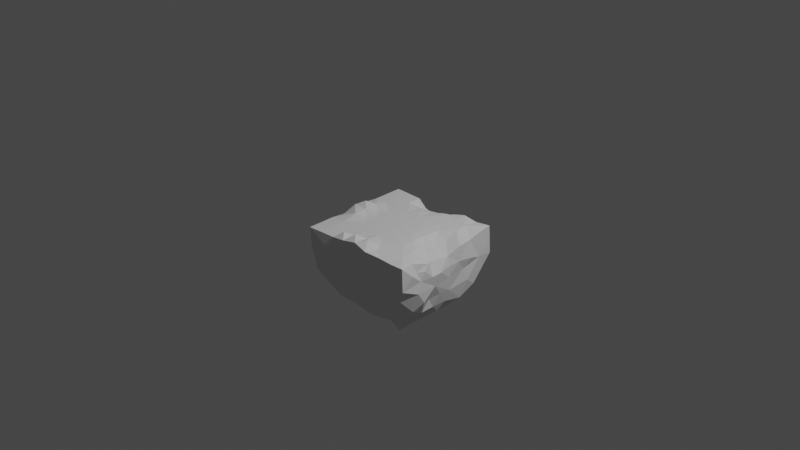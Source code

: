# Source: plain.blend  (saved by Blender 3.1.7; exported with 4.5.12 LTS)
import bpy
from mathutils import Matrix  # noqa: F401  (used for matrix-valued properties, if any)

bpy.ops.wm.read_factory_settings(use_empty=True)
scene = bpy.context.scene
scene.name = 'Scene'

# ---- collections
col_collection = bpy.data.collections.new('Collection'); scene.collection.children.link(col_collection)

# ---- world
world_world = bpy.data.worlds.new('World'); scene.world = world_world
world_world.use_nodes = True; world_world.node_tree.nodes.clear()
_N = world_world.node_tree.nodes; _L = world_world.node_tree.links
n0 = _N.new('ShaderNodeOutputWorld'); n0.name = 'World Output'; n0.location = (300, 300)
n1 = _N.new('ShaderNodeBackground'); n1.name = 'Background'; n1.location = (10, 300)
n1.inputs[0].default_value = (0.05088, 0.05088, 0.05088, 1.0)
_L.new(n1.outputs[0], n0.inputs[0])
n0.is_active_output = True
world_world.color = (0.05088, 0.05088, 0.05088)
world_world.use_sun_shadow = False
world_world.sun_shadow_jitter_overblur = 0.0

# ---- cameras
cam_camera = bpy.data.cameras.new('Camera')
cam_camera.clip_end = 100.0
cam_camera.ortho_scale = 7.314

# ---- lights
light_light = bpy.data.lights.new('Light', 'POINT')
light_light.transmission_factor = 0.0
light_light.energy = 1000.0
light_light.shadow_soft_size = 0.1
light_light.shadow_maximum_resolution = 0.006
light_light.use_absolute_resolution = True

# ---- meshes
me_x = bpy.data.meshes.new('Икосфера')
me_x.from_pydata([(0.2148, -0.3514, -0.06397), (-0.1232, -0.6586, -0.2236), (0.1293, -0.6521, -0.6465), (0.2376, -0.05744, -0.06397), (0.6824, -0.4227, -0.4137), (-0.4855, 0.292, -0.06397), (0.5502, 0.5387, -0.6161), (0.6041, -0.1982, -0.5907), (-0.04215, -0.6518, -0.3238), (0.486, -0.4498, -0.0761), (-0.4924, 0.6278, -0.07095), (-0.3912, -0.4062, -0.06397), (0.6476, 0.5487, -0.4813), (0.6091, -0.4405, -0.1022), (0.2015, -0.2487, -0.06397), (0.6377, -0.4078, -0.1996), (0.2246, -0.6488, -0.3068), (0.4913, -0.6432, -0.2898), (-0.09457, 0.6538, -0.3551), (0.5869, -0.16, -0.1842), (-0.3164, -0.6727, -0.3428), (-0.6792, -0.0517, -0.6999), (0.6663, -0.3751, -0.297), (-0.6347, -0.3382, -0.06629), (-0.6574, -0.06698, -0.1271), (-0.2322, -0.3984, -0.06511), (0.2757, -0.6333, -0.3885), (0.6542, 0.03937, -0.4146), (0.06147, -0.6645, -0.4865), (0.2263, 0.6725, -0.2894), (0.01437, -0.6598, -0.1927), (0.3779, 0.1078, -0.1248), (-0.6796, 0.1516, -0.2995), (0.645, 0.1956, -0.1252), (0.5275, 0.4077, -0.7405), (-0.5718, 0.2907, -0.5441), (-0.6453, -0.358, -0.3046), (0.314, 0.02407, -0.07458), (-0.1502, -0.4719, -0.05814), (0.2252, 0.2437, -0.06397), (0.4733, -0.5141, -0.6894), (-0.6439, -0.1823, -0.0846), (0.4645, 0.6686, -0.584), (-0.4683, -0.4875, -0.06397), (-0.3351, 0.6266, -0.0749), (-0.4924, 0.6702, -0.2129), (0.6598, 0.472, -0.3426), (0.1456, 0.6791, -0.4402), (0.6699, -0.2157, -0.3068), (0.6647, -0.3178, -0.21), (-0.2134, 0.6668, -0.4335), (0.6417, -0.08108, -0.5549), (-0.4701, 0.65, -0.3518), (-0.6917, -0.2122, -0.4589), (-0.2575, 0.5301, -0.1171), (-0.2952, 0.6444, -0.1634), (0.2326, 0.09316, -0.06397), (-0.3092, -0.4797, -0.06812), (-0.5294, 0.1253, -0.6889), (-0.1704, 0.3052, -0.06397), (-0.6232, -0.499, -0.2879), (-0.5632, 0.05482, 0.01314), (0.1581, -0.1387, -0.06397), (-0.2571, -0.6752, -0.4223), (-0.4114, -0.6685, -0.1775), (0.4663, 0.4875, -0.06397), (-0.65, 0.4318, -0.1022), (-0.4016, 0.06142, -0.06378), (0.6043, -0.1375, -0.7003), (0.6603, 0.4351, -0.4816), (-0.3654, 0.2177, -0.9809), (-0.6465, 0.4412, -0.06397), (-0.4752, -0.1757, -0.02606), (-0.4821, 0.1361, -0.02644), (-0.4786, -0.01983, -0.03172), (0.6037, -0.6076, -0.4519), (-0.4717, -0.3316, -0.05955), (-0.06274, 0.5734, -0.7983), (-0.177, 0.5822, -0.1461), (-0.5598, -0.1011, -0.01931), (0.00924, -0.4593, -0.03645), (0.06205, 0.547, -0.08566), (0.455, 0.1896, -0.1313), (-0.201, -0.665, -0.2914), (0.2191, -0.6646, -0.5178), (-0.6121, -0.6506, -0.3204), (0.6369, 0.3488, -0.1189), (-0.4119, 0.5374, -0.06862), (-0.06914, -0.5468, 0.01346), (0.4687, 0.3369, -0.06406), (-0.175, 0.4528, -0.08103), (0.672, -0.09835, -0.3022), (-0.3062, -0.6667, -0.2345), (-0.16, -0.1625, -0.06397), (-0.6571, -0.2228, -0.1793), (-0.1551, -0.3131, -0.06397), (-0.2526, -0.6497, -0.1825), (-0.2509, 0.3798, -0.06397), (0.6754, 0.2854, -0.5291), (0.6397, -0.2609, -0.1522), (0.176, -0.6528, -0.05192), (0.3319, -0.6156, -0.07623), (-0.3211, -0.01322, -0.06397), (-0.3947, -0.2504, -0.0626), (0.1413, 0.4742, -0.06414), (0.2833, 0.6692, -0.4156), (-0.467, -0.6422, -0.07108), (0.6758, 0.3449, -0.3006), (-0.405, 0.2173, -0.06396), (0.6735, -0.4987, -0.1926), (0.572, -0.04796, -0.7963), (0.1679, -0.4399, -0.06346), (0.08099, -0.2199, -0.06397), (0.3181, -0.1271, -0.06823), (-0.5486, -0.4154, -0.7025), (0.4099, 0.6617, -0.4257), (0.09415, -0.5334, 0.006069), (0.2107, -0.5345, -0.06598), (0.2457, -0.6442, -0.2069), (-0.09932, 0.5268, -0.1093), (0.003939, -0.3012, -0.06397), (-0.6751, 0.02205, -0.2575), (0.1482, 0.1625, -0.06397), (-0.5632, 0.2107, -0.03888), (-0.4137, 0.6485, -0.1431), (-0.3245, 0.1427, -0.06397), (0.4118, -0.638, -0.1696), (-0.04492, 0.6441, -0.1606), (-0.1929, -0.6269, -0.5756), (-0.6332, -0.4941, -0.06862), (0.5517, 0.2662, -0.1045), (0.5375, -0.5451, -0.5858), (-0.009385, 0.1559, -0.06397), (0.1556, 0.01191, -0.06397), (-0.6761, 0.2238, -0.2344), (-0.5549, -0.257, -0.04644), (0.1447, 0.3184, -0.06397), (-0.5515, -0.4129, -0.06513), (-0.3176, -0.1691, -0.06397), (0.2037, 0.6074, -0.07377), (0.679, -0.341, -0.5393), (-0.09724, -0.646, -0.4541), (-0.09335, 0.3864, -0.06397), (-0.01284, 0.3118, -0.06397), (-0.6726, 0.2961, -0.1692), (0.409, -0.5326, -0.07626), (0.6529, 0.1411, -0.406), (0.1167, -0.6386, -0.3562), (-0.6403, -0.4941, -0.1082), (-0.1669, 0.1493, -0.06397), (0.491, -0.6171, -0.08175), (-0.566, 0.3666, -0.06397), (-0.3418, 0.6638, -0.3928), (0.3843, 0.4062, -0.06397), (0.1532, 0.668, -0.5735), (0.4369, -0.2103, -0.08868), (-0.646, 0.01192, -0.5009), (0.5656, -0.04822, -0.159), (0.3369, 0.2048, -0.07202), (0.1052, -0.3502, -0.06397), (0.3181, 0.6671, -0.3576), (0.4695, -0.12, -0.1345), (0.5626, -0.2964, -0.1136), (-0.3142, -0.325, -0.06397), (0.634, 0.4994, -0.08267), (0.3828, -0.04655, -0.1283), (0.1448, -0.6326, -0.2231), (0.327, -0.4449, -0.07003), (0.1282, 0.6702, -0.2389), (-0.07312, -0.3865, -0.06511), (0.1369, 0.6619, -0.3246), (-0.01483, 0.4636, -0.08439), (0.06552, -0.6492, -0.2745), (0.475, -0.3319, -0.07874), (-0.1771, 0.6724, -0.2107), (0.4766, 0.03722, -0.1524), (0.5441, -0.193, -0.8006), (0.295, 0.6455, -0.06203), (-0.3316, 0.4625, -0.06963), (-0.3043, -0.6346, -0.07134), (-0.3863, -0.5609, -0.06876), (-0.06535, -0.6539, -0.1387), (0.3023, 0.325, -0.06397), (-0.6586, 0.01099, -0.1483), (0.457, 0.6468, -0.08528), (0.3528, 0.6708, -0.3003), (0.6646, 0.1682, -0.2769), (0.06422, 0.393, -0.06397), (0.3326, -0.6589, -0.2574), (-0.6616, 0.2127, -0.1215), (-0.4318, -0.6804, -0.3941), (-0.6435, -0.3382, -0.1431), (0.6514, 0.2584, -0.1978), (0.3256, 0.66, -0.1865), (-0.6583, -0.04778, -0.3582), (-0.1451, -0.6487, -0.04486), (0.2218, 0.3996, -0.06397), (0.2988, 0.4809, -0.06397), (0.5773, -0.6227, -0.2047), (0.5501, 0.1114, -0.1583), (-0.3981, -0.09447, -0.06272), (0.44, -0.6395, -0.4844), (-0.4455, 0.1857, -0.8432), (0.09457, -0.6519, -0.1303), (-0.6544, 0.1293, -0.05624), (0.6049, -0.2963, -0.7024), (-0.2147, 0.657, -0.3212), (-0.6661, 0.1109, -0.2077), (0.0955, 0.6473, -0.1251), (0.006575, -0.6313, -0.7052), (0.6509, 0.04109, -0.2961), (-0.2271, -0.5567, -0.01532), (-0.1491, -0.6555, -0.3728), (0.1149, -0.2484, -1.02), (-0.0122, -0.4562, -0.864), (0.5174, -0.3759, -0.7541), (-0.3349, 0.6602, -0.2873), (0.2168, 0.1028, -1.072), (-0.4523, -0.3286, -0.809), (0.3657, -0.4282, -0.8087), (-0.1508, -0.117, -1.08), (0.344, 0.1996, -0.9771), (-0.5114, -0.07614, -0.8408), (0.6459, 0.04781, -0.5667), (-0.6706, -0.1075, -0.2155), (0.04759, 0.6513, -0.3597), (0.322, -0.2774, -0.06397), (-0.4841, 0.619, -0.5981), (-0.3067, -0.2464, -0.9309), (-0.1603, -0.3819, -0.9255), (0.3205, 0.3989, -0.8809), (-0.1306, 0.1445, -1.137), (0.6608, 0.3982, -0.6207), (-0.5471, 0.5138, -0.6389), (-0.5606, 0.65, -0.4707), (-0.06415, 0.645, -0.5583), (-0.65, -0.489, -0.5376), (0.6414, 0.65, -0.2041), (0.3782, 0.4256, -0.7587), (0.542, 0.2613, -0.7909), (-0.328, 0.2986, -0.06397), (-0.3158, -0.3867, -0.8501), (-0.2882, 0.466, -0.7911), (0.25, -0.5065, -0.809), (-0.06575, 0.6184, -0.6755), (-0.6555, 0.5667, -0.2046), (0.6587, -0.1642, -0.4317), (-0.3473, 0.659, -0.5016), (0.1038, -0.1079, -1.206), (0.6515, 0.2429, -0.3974), (-0.489, 0.4478, -0.06397), (-0.2221, 0.317, -0.9563), (0.6216, 0.041, -0.1963), (-0.6443, -0.02649, -0.031), (-0.005932, 0.0, -0.06397), (-0.6431, 0.2853, -0.06397), (0.3961, 0.02102, -0.9385), (0.4794, 0.6692, -0.3113), (0.2445, 0.4964, -0.7962), (-0.3423, -0.0494, -1.002), (-0.3976, 0.3887, -0.8003), (0.5487, 0.1167, -0.8162), (-0.5105, 0.4026, -0.7052), (0.2625, -0.357, -0.9166), (0.1158, 0.5282, -0.8032), (0.121, -0.5377, -0.8153), (-0.2959, 0.6538, -0.6135), (0.01543, -0.6359, -0.01643), (0.2155, 0.3341, -0.9947), (0.342, -0.2419, -0.9509), (-0.2237, 0.6037, -0.7188), (-0.6806, 0.4464, -0.3772), (0.6175, 0.01942, -0.6939), (-0.2547, -0.593, -0.7392), (0.4514, -0.1614, -0.9003), (0.4525, 0.1607, -0.9076), (0.3379, 0.6116, -0.5289), (0.03113, 0.6389, -0.7347), (0.3079, -0.1496, -1.024), (-0.0124, 0.4556, -0.8625), (0.6451, 0.2096, -0.7177), (-0.4225, -0.65, -0.5775), (-0.6501, 0.5223, -0.5392), (-0.5467, -0.65, -0.5095), (0.186, 0.6032, -0.6655), (0.6636, -0.6229, -0.3221), (0.3483, -0.6324, -0.6964), (0.6298, -0.444, -0.6237), (0.65, 0.65, -0.3631), (0.1397, -0.4278, -0.9021), (0.5571, 0.6517, -0.5077), (-0.5467, 0.65, -0.5095), (-0.65, 0.65, -0.3618), (0.3288, 0.5505, -0.6375), (-0.01136, 0.2623, -1.007), (0.1386, 0.4274, -0.8993), (-0.4558, 0.5357, -0.7364), (-0.1615, 0.4958, -0.8451), (0.4518, 0.3269, -0.8962), (-0.5934, -0.3305, -0.7175), (0.6314, 0.65, -0.06397), (0.65, -0.6176, -0.0761), (-0.4472, -0.5257, -0.7236), (0.4262, -0.3094, -0.8524), (-0.65, 0.6236, -0.06397), (-0.04793, -0.3056, -0.985), (-0.1623, -0.4857, -0.8322), (-0.6371, -0.65, -0.07327), (-0.01448, 0.0123, -1.259)], [], [(22, 49, 15), (158, 39, 122), (88, 267, 80), (118, 100, 166), (299, 236, 53), (102, 200, 138), (118, 188, 101), (249, 146, 223), (70, 202, 260), (143, 142, 59), (213, 220, 248), (116, 267, 100), (299, 21, 222), (25, 38, 95), (19, 252, 157), (19, 48, 91), (86, 192, 107), (23, 135, 41), (255, 151, 71), (158, 82, 89), (122, 39, 136), (188, 126, 101), (163, 95, 93), (135, 72, 41), (299, 218, 241), (134, 32, 207), (281, 128, 63), (211, 179, 195), (104, 187, 136), (144, 134, 207), (139, 193, 29), (228, 241, 218), (172, 147, 166), (130, 86, 89), (158, 182, 39), (23, 137, 76), (139, 197, 177), (254, 93, 120), (111, 0, 159), (38, 169, 95), (78, 127, 174), (72, 135, 76), (43, 11, 76), (281, 63, 190), (15, 13, 109), (95, 120, 93), (150, 126, 17), (156, 35, 58), (201, 131, 75), (182, 158, 89), (125, 102, 149), (165, 161, 175), (187, 143, 136), (241, 229, 306), (267, 116, 80), (253, 24, 41), (54, 44, 178), (62, 3, 133), (259, 231, 220), (151, 255, 5), (183, 207, 121), (3, 62, 113), (0, 111, 167), (92, 64, 20), (37, 165, 175), (72, 79, 41), (127, 168, 225), (173, 162, 19), (121, 224, 183), (1, 30, 181), (294, 279, 295), (27, 146, 186), (163, 11, 57), (25, 163, 57), (11, 43, 57), (126, 150, 101), (19, 99, 48), (32, 134, 271), (153, 65, 197), (0, 167, 226), (250, 87, 10), (117, 101, 167), (103, 163, 138), (127, 81, 208), (127, 208, 168), (1, 8, 30), (200, 102, 74), (299, 53, 21), (252, 199, 175), (24, 253, 183), (59, 240, 149), (92, 83, 96), (118, 101, 100), (162, 173, 13), (224, 94, 41), (253, 61, 204), (299, 222, 218), (168, 170, 225), (187, 104, 171), (224, 194, 53), (55, 44, 78), (278, 248, 217), (30, 172, 166), (251, 242, 297), (207, 183, 204), (45, 124, 55), (172, 30, 8), (112, 159, 14), (190, 20, 64), (30, 203, 267), (135, 23, 76), (186, 249, 107), (90, 142, 171), (185, 257, 115), (250, 151, 5), (86, 130, 33), (186, 33, 252), (117, 100, 101), (195, 181, 267), (127, 78, 119), (200, 72, 138), (67, 102, 125), (82, 199, 33), (212, 83, 63), (138, 163, 93), (177, 65, 184), (305, 214, 229), (134, 144, 271), (240, 97, 178), (169, 120, 95), (43, 137, 129), (106, 179, 180), (0, 226, 14), (144, 255, 71), (220, 228, 259), (204, 189, 207), (73, 108, 5), (21, 156, 58), (82, 31, 175), (19, 157, 161), (115, 160, 185), (158, 37, 31), (189, 144, 207), (278, 269, 213), (100, 117, 116), (112, 14, 62), (220, 305, 228), (73, 123, 204), (104, 81, 171), (73, 61, 74), (204, 183, 253), (212, 141, 8), (97, 90, 178), (273, 302, 241), (146, 27, 223), (231, 251, 294), (120, 169, 80), (94, 224, 36), (142, 143, 171), (44, 124, 10), (44, 54, 78), (177, 197, 65), (127, 225, 18), (158, 122, 56), (147, 172, 8), (146, 249, 186), (127, 171, 81), (90, 97, 59), (142, 90, 59), (145, 9, 167), (94, 191, 41), (158, 56, 37), (124, 45, 10), (159, 112, 120), (161, 165, 113), (102, 67, 74), (169, 38, 80), (199, 82, 175), (73, 67, 125), (23, 191, 148), (213, 305, 220), (53, 156, 21), (144, 71, 66), (216, 206, 50), (156, 32, 35), (162, 99, 19), (100, 203, 166), (163, 103, 76), (31, 37, 175), (101, 145, 167), (72, 200, 74), (207, 32, 121), (278, 213, 248), (165, 37, 113), (217, 256, 278), (24, 224, 41), (299, 114, 236), (22, 15, 109), (124, 44, 55), (201, 84, 286), (294, 295, 268), (251, 260, 242), (305, 213, 289), (180, 179, 57), (267, 88, 195), (117, 111, 116), (217, 221, 256), (220, 308, 248), (256, 261, 110), (185, 29, 193), (222, 259, 228), (56, 122, 133), (16, 147, 26), (139, 104, 197), (222, 202, 259), (67, 73, 74), (192, 86, 33), (182, 196, 136), (231, 70, 251), (299, 302, 114), (37, 56, 133), (27, 210, 91), (299, 241, 302), (179, 211, 57), (189, 204, 255), (159, 80, 111), (35, 32, 271), (130, 82, 33), (228, 218, 222), (202, 70, 259), (127, 119, 171), (155, 113, 226), (222, 58, 202), (127, 18, 174), (158, 31, 82), (196, 104, 136), (195, 179, 96), (70, 260, 251), (1, 96, 83), (168, 29, 170), (202, 262, 260), (18, 206, 174), (78, 90, 119), (104, 196, 197), (161, 157, 175), (163, 25, 95), (53, 236, 36), (160, 115, 105), (123, 255, 204), (141, 212, 63), (159, 120, 80), (206, 216, 174), (181, 30, 267), (38, 88, 80), (99, 162, 13), (192, 186, 107), (23, 307, 129), (35, 262, 202), (225, 170, 47), (155, 226, 173), (144, 189, 255), (186, 192, 33), (182, 153, 197), (37, 3, 113), (157, 252, 175), (256, 274, 278), (137, 43, 76), (217, 268, 221), (210, 252, 91), (5, 240, 250), (161, 155, 19), (196, 182, 197), (211, 38, 57), (49, 22, 48), (151, 250, 71), (116, 111, 80), (199, 252, 33), (44, 87, 178), (155, 173, 19), (252, 210, 186), (38, 25, 57), (99, 49, 48), (121, 32, 194), (13, 15, 99), (117, 167, 111), (88, 38, 195), (19, 91, 252), (147, 16, 166), (49, 99, 15), (38, 211, 195), (188, 16, 26), (83, 212, 8), (64, 92, 96), (55, 174, 216), (191, 94, 36), (14, 226, 62), (100, 267, 203), (241, 228, 229), (1, 83, 8), (259, 70, 231), (240, 108, 125), (155, 161, 113), (188, 118, 16), (224, 24, 183), (118, 166, 16), (240, 178, 250), (208, 139, 168), (241, 306, 273), (139, 29, 168), (139, 177, 193), (257, 185, 193), (83, 20, 63), (3, 37, 133), (208, 81, 104), (87, 250, 178), (139, 208, 104), (123, 73, 5), (222, 21, 58), (79, 72, 74), (305, 289, 214), (97, 240, 59), (256, 110, 274), (96, 179, 64), (102, 138, 93), (206, 18, 50), (119, 90, 171), (79, 253, 41), (108, 73, 125), (203, 30, 166), (255, 123, 5), (90, 54, 178), (82, 130, 89), (170, 29, 47), (55, 216, 45), (72, 103, 138), (1, 181, 195), (9, 145, 150), (103, 72, 76), (1, 195, 96), (65, 153, 89), (256, 275, 261), (61, 253, 74), (126, 188, 17), (253, 79, 74), (294, 217, 231), (11, 163, 76), (224, 121, 194), (153, 182, 89), (201, 40, 131), (106, 43, 307), (224, 53, 36), (83, 92, 20), (108, 240, 5), (29, 160, 105), (87, 44, 10), (156, 194, 32), (61, 73, 204), (54, 90, 78), (20, 190, 63), (93, 254, 102), (0, 14, 159), (217, 294, 268), (240, 125, 149), (145, 101, 150), (43, 180, 57), (194, 156, 53), (143, 59, 149), (137, 23, 129), (23, 148, 307), (160, 29, 185), (55, 78, 174), (23, 41, 191), (136, 143, 122), (143, 187, 171), (39, 182, 136), (210, 27, 186), (58, 35, 202), (106, 180, 43), (68, 176, 110), (198, 285, 301), (109, 301, 285), (86, 164, 65), (46, 288, 237), (2, 286, 84), (270, 277, 77), (69, 46, 98), (184, 257, 193), (85, 60, 236), (91, 246, 27), (209, 306, 214), (176, 274, 110), (2, 265, 243), (281, 273, 128), (6, 42, 290), (280, 272, 261), (209, 2, 28), (75, 285, 201), (22, 109, 285), (209, 128, 273), (131, 287, 75), (164, 300, 65), (188, 26, 201), (40, 286, 219), (66, 304, 245), (205, 176, 68), (143, 132, 122), (60, 36, 236), (150, 198, 301), (287, 131, 40), (150, 17, 198), (215, 40, 219), (46, 69, 12), (60, 191, 36), (60, 307, 148), (2, 84, 28), (249, 98, 46), (12, 288, 46), (62, 254, 112), (2, 243, 286), (209, 214, 265), (179, 106, 64), (60, 148, 191), (9, 301, 13), (226, 113, 62), (132, 254, 122), (133, 254, 62), (7, 246, 140), (17, 188, 201), (98, 280, 232), (51, 7, 68), (285, 198, 17), (85, 190, 64), (173, 226, 9), (48, 246, 91), (254, 132, 149), (13, 173, 9), (287, 140, 4), (6, 293, 42), (34, 280, 239), (75, 4, 285), (273, 281, 302), (209, 28, 141), (232, 69, 98), (46, 164, 86), (35, 271, 282), (176, 205, 215), (6, 34, 238), (266, 50, 235), (184, 193, 177), (84, 26, 147), (176, 303, 274), (12, 232, 6), (46, 107, 249), (201, 286, 40), (272, 280, 223), (34, 232, 280), (254, 149, 102), (46, 86, 107), (6, 238, 293), (68, 110, 272), (281, 190, 283), (27, 246, 223), (266, 247, 50), (110, 261, 272), (7, 205, 68), (266, 227, 247), (129, 307, 43), (205, 140, 287), (164, 237, 300), (69, 232, 12), (245, 45, 292), (34, 298, 238), (270, 77, 297), (209, 141, 128), (184, 237, 257), (205, 287, 215), (246, 51, 223), (4, 140, 246), (226, 167, 9), (66, 245, 271), (270, 235, 244), (272, 223, 51), (246, 22, 4), (236, 302, 283), (85, 283, 190), (6, 232, 34), (184, 300, 237), (285, 4, 22), (7, 51, 246), (270, 244, 277), (307, 64, 106), (300, 184, 65), (34, 239, 298), (98, 249, 223), (12, 6, 290), (60, 85, 307), (304, 71, 250), (46, 237, 164), (236, 283, 85), (66, 271, 144), (26, 84, 201), (7, 140, 205), (40, 215, 287), (246, 48, 22), (68, 272, 51), (209, 273, 306), (280, 261, 239), (270, 266, 235), (141, 28, 147), (285, 17, 201), (12, 290, 288), (282, 292, 291), (8, 141, 147), (301, 109, 13), (304, 66, 71), (176, 215, 303), (35, 282, 262), (2, 209, 265), (132, 143, 149), (150, 301, 9), (98, 223, 280), (112, 254, 120), (282, 271, 292), (85, 64, 307), (254, 133, 122), (28, 84, 147), (128, 141, 63), (89, 86, 65), (75, 287, 4), (114, 302, 236), (221, 268, 230), (50, 152, 216), (266, 242, 296), (297, 77, 279), (245, 292, 271), (270, 297, 242), (257, 290, 115), (52, 247, 227), (154, 235, 47), (29, 105, 47), (308, 217, 248), (154, 244, 235), (52, 152, 247), (227, 266, 296), (221, 275, 256), (115, 290, 276), (154, 47, 276), (52, 234, 292), (154, 284, 277), (152, 52, 216), (152, 50, 247), (18, 225, 235), (52, 227, 234), (233, 296, 262), (293, 276, 42), (105, 276, 47), (266, 270, 242), (225, 47, 235), (293, 284, 276), (257, 288, 290), (290, 42, 276), (77, 277, 279), (18, 235, 50), (221, 230, 298), (304, 250, 10), (10, 45, 304), (262, 296, 260), (276, 105, 115), (237, 288, 257), (227, 291, 234), (216, 52, 45), (154, 276, 284), (233, 282, 227), (52, 292, 45), (154, 277, 244), (231, 217, 308), (245, 304, 45), (277, 284, 264), (221, 298, 275), (231, 308, 220), (264, 295, 279), (263, 213, 269), (219, 303, 215), (242, 260, 296), (263, 289, 213), (296, 233, 227), (291, 227, 282), (264, 279, 277), (219, 263, 303), (219, 286, 243), (229, 214, 306), (251, 279, 294), (264, 284, 258), (264, 258, 295), (251, 297, 279), (282, 233, 262), (229, 228, 305), (265, 289, 243), (219, 243, 263), (239, 275, 298), (278, 274, 269), (292, 234, 291), (230, 258, 238), (293, 238, 258), (289, 265, 214), (261, 275, 239), (293, 258, 284), (298, 230, 238), (230, 268, 295), (230, 295, 258), (289, 263, 243), (303, 263, 269), (303, 269, 274), (302, 281, 283)])
_uv = me_x.uv_layers.new(name='UVКарта')
_uv.uv.foreach_set('vector', [0.0, 0.0, 0.0, 0.0, 0.0, 0.0, 0.0, 0.0, 0.0, 0.0, 0.0, 0.0, 0.0, 0.0, 0.0, 0.0, 0.0, 0.0, 0.0, 0.0, 0.0, 0.0, 0.0, 0.0, 0.0, 0.0, 0.0, 0.0, 0.0, 0.0, 0.0, 0.0, 0.0, 0.0, 0.0, 0.0, 0.0, 0.0, 0.0, 0.0, 0.0, 0.0, 0.0, 0.0, 0.0, 0.0, 0.0, 0.0, 0.0, 0.0, 0.0, 0.0, 0.0, 0.0, 0.0, 0.0, 0.0, 0.0, 0.0, 0.0, 0.0, 0.0, 0.0, 0.0, 0.0, 0.0, 0.0, 0.0, 0.0, 0.0, 0.0, 0.0, 0.0, 0.0, 0.0, 0.0, 0.0, 0.0, 0.0, 0.0, 0.0, 0.0, 0.0, 0.0, 0.0, 0.0, 0.0, 0.0, 0.0, 0.0, 0.0, 0.0, 0.0, 0.0, 0.0, 0.0, 0.0, 0.0, 0.0, 0.0, 0.0, 0.0, 0.0, 0.0, 0.0, 0.0, 0.0, 0.0, 0.0, 0.0, 0.0, 0.0, 0.0, 0.0, 0.0, 0.0, 0.0, 0.0, 0.0, 0.0, 0.0, 0.0, 0.0, 0.0, 0.0, 0.0, 0.0, 0.0, 0.0, 0.0, 0.0, 0.0, 0.0, 0.0, 0.0, 0.0, 0.0, 0.0, 0.0, 0.0, 0.0, 0.0, 0.0, 0.0, 0.0, 0.0, 0.0, 0.0, 0.0, 0.0, 0.0, 0.0, 0.0, 0.0, 0.0, 0.0, 0.0, 0.0, 0.0, 0.0, 0.0, 0.0, 0.0, 0.0, 0.0, 0.0, 0.0, 0.0, 0.0, 0.0, 0.0, 0.0, 0.0, 0.0, 0.0, 0.0, 0.0, 0.0, 0.0, 0.0, 0.0, 0.0, 0.0, 0.0, 0.0, 0.0, 0.0, 0.0, 0.0, 0.0, 0.0, 0.0, 0.0, 0.0, 0.0, 0.0, 0.0, 0.0, 0.0, 0.0, 0.0, 0.0, 0.0, 0.0, 0.0, 0.0, 0.0, 0.0, 0.0, 0.0, 0.0, 0.0, 0.0, 0.0, 0.0, 0.0, 0.0, 0.0, 0.0, 0.0, 0.0, 0.0, 0.0, 0.0, 0.0, 0.0, 0.0, 0.0, 0.0, 0.0, 0.0, 0.0, 0.0, 0.0, 0.0, 0.0, 0.0, 0.0, 0.0, 0.0, 0.0, 0.0, 0.0, 0.0, 0.0, 0.0, 0.0, 0.0, 0.0, 0.0, 0.0, 0.0, 0.0, 0.0, 0.0, 0.0, 0.0, 0.0, 0.0, 0.0, 0.0, 0.0, 0.0, 0.0, 0.0, 0.0, 0.0, 0.0, 0.0, 0.0, 0.0, 0.0, 0.0, 0.0, 0.0, 0.0, 0.0, 0.0, 0.0, 0.0, 0.0, 0.0, 0.0, 0.0, 0.0, 0.0, 0.0, 0.0, 0.0, 0.0, 0.0, 0.0, 0.0, 0.0, 0.0, 0.0, 0.0, 0.0, 0.0, 0.0, 0.0, 0.0, 0.0, 0.0, 0.0, 0.0, 0.0, 0.0, 0.0, 0.0, 0.0, 0.0, 0.0, 0.0, 0.0, 0.0, 0.0, 0.0, 0.0, 0.0, 0.0, 0.0, 0.0, 0.0, 0.0, 0.0, 0.0, 0.0, 0.0, 0.0, 0.0, 0.0, 0.0, 0.0, 0.0, 0.0, 0.0, 0.0, 0.0, 0.0, 0.0, 0.0, 0.0, 0.0, 0.0, 0.0, 0.0, 0.0, 0.0, 0.0, 0.0, 0.0, 0.0, 0.0, 0.0, 0.0, 0.0, 0.0, 0.0, 0.0, 0.0, 0.0, 0.0, 0.0, 0.0, 0.0, 0.0, 0.0, 0.0, 0.0, 0.0, 0.0, 0.0, 0.0, 0.0, 0.0, 0.0, 0.0, 0.0, 0.0, 0.0, 0.0, 0.0, 0.0, 0.0, 0.0, 0.0, 0.0, 0.0, 0.0, 0.0, 0.0, 0.0, 0.0, 0.0, 0.0, 0.0, 0.0, 0.0, 0.0, 0.0, 0.0, 0.0, 0.0, 0.0, 0.0, 0.0, 0.0, 0.0, 0.0, 0.0, 0.0, 0.0, 0.0, 0.0, 0.0, 0.0, 0.0, 0.0, 0.0, 0.0, 0.0, 0.0, 0.0, 0.0, 0.0, 0.0, 0.0, 0.0, 0.0, 0.0, 0.0, 0.0, 0.0, 0.0, 0.0, 0.0, 0.0, 0.0, 0.0, 0.0, 0.0, 0.0, 0.0, 0.0, 0.0, 0.0, 0.0, 0.0, 0.0, 0.0, 0.0, 0.0, 0.0, 0.0, 0.0, 0.0, 0.0, 0.0, 0.0, 0.0, 0.0, 0.0, 0.0, 0.0, 0.0, 0.0, 0.0, 0.0, 0.0, 0.0, 0.0, 0.0, 0.0, 0.0, 0.0, 0.0, 0.0, 0.0, 0.0, 0.0, 0.0, 0.0, 0.0, 0.0, 0.0, 0.0, 0.0, 0.0, 0.0, 0.0, 0.0, 0.0, 0.0, 0.0, 0.0, 0.0, 0.0, 0.0, 0.0, 0.0, 0.0, 0.0, 0.0, 0.0, 0.0, 0.0, 0.0, 0.0, 0.0, 0.0, 0.0, 0.0, 0.0, 0.0, 0.0, 0.0, 0.0, 0.0, 0.0, 0.0, 0.0, 0.0, 0.0, 0.0, 0.0, 0.0, 0.0, 0.0, 0.0, 0.0, 0.0, 0.0, 0.0, 0.0, 0.0, 0.0, 0.0, 0.0, 0.0, 0.0, 0.0, 0.0, 0.0, 0.0, 0.0, 0.0, 0.0, 0.0, 0.0, 0.0, 0.0, 0.0, 0.0, 0.0, 0.0, 0.0, 0.0, 0.0, 0.0, 0.0, 0.0, 0.0, 0.0, 0.0, 0.0, 0.0, 0.0, 0.0, 0.0, 0.0, 0.0, 0.0, 0.0, 0.0, 0.0, 0.0, 0.0, 0.0, 0.0, 0.0, 0.0, 0.0, 0.0, 0.0, 0.0, 0.0, 0.0, 0.0, 0.0, 0.0, 0.0, 0.0, 0.0, 0.0, 0.0, 0.0, 0.0, 0.0, 0.0, 0.0, 0.0, 0.0, 0.0, 0.0, 0.0, 0.0, 0.0, 0.0, 0.0, 0.0, 0.0, 0.0, 0.0, 0.0, 0.0, 0.0, 0.0, 0.0, 0.0, 0.0, 0.0, 0.0, 0.0, 0.0, 0.0, 0.0, 0.0, 0.0, 0.0, 0.0, 0.0, 0.0, 0.0, 0.0, 0.0, 0.0, 0.0, 0.0, 0.0, 0.0, 0.0, 0.0, 0.0, 0.0, 0.0, 0.0, 0.0, 0.0, 0.0, 0.0, 0.0, 0.0, 0.0, 0.0, 0.0, 0.0, 0.0, 0.0, 0.0, 0.0, 0.0, 0.0, 0.0, 0.0, 0.0, 0.0, 0.0, 0.0, 0.0, 0.0, 0.0, 0.0, 0.0, 0.0, 0.0, 0.0, 0.0, 0.0, 0.0, 0.0, 0.0, 0.0, 0.0, 0.0, 0.0, 0.0, 0.0, 0.0, 0.0, 0.0, 0.0, 0.0, 0.0, 0.0, 0.0, 0.0, 0.0, 0.0, 0.0, 0.0, 0.0, 0.0, 0.0, 0.0, 0.0, 0.0, 0.0, 0.0, 0.0, 0.0, 0.0, 0.0, 0.0, 0.0, 0.0, 0.0, 0.0, 0.0, 0.0, 0.0, 0.0, 0.0, 0.0, 0.0, 0.0, 0.0, 0.0, 0.0, 0.0, 0.0, 0.0, 0.0, 0.0, 0.0, 0.0, 0.0, 0.0, 0.0, 0.0, 0.0, 0.0, 0.0, 0.0, 0.0, 0.0, 0.0, 0.0, 0.0, 0.0, 0.0, 0.0, 0.0, 0.0, 0.0, 0.0, 0.0, 0.0, 0.0, 0.0, 0.0, 0.0, 0.0, 0.0, 0.0, 0.0, 0.0, 0.0, 0.0, 0.0, 0.0, 0.0, 0.0, 0.0, 0.0, 0.0, 0.0, 0.0, 0.0, 0.0, 0.0, 0.0, 0.0, 0.0, 0.0, 0.0, 0.0, 0.0, 0.0, 0.0, 0.0, 0.0, 0.0, 0.0, 0.0, 0.0, 0.0, 0.0, 0.0, 0.0, 0.0, 0.0, 0.0, 0.0, 0.0, 0.0, 0.0, 0.0, 0.0, 0.0, 0.0, 0.0, 0.0, 0.0, 0.0, 0.0, 0.0, 0.0, 0.0, 0.0, 0.0, 0.0, 0.0, 0.0, 0.0, 0.0, 0.0, 0.0, 0.0, 0.0, 0.0, 0.0, 0.0, 0.0, 0.0, 0.0, 0.0, 0.0, 0.0, 0.0, 0.0, 0.0, 0.0, 0.0, 0.0, 0.0, 0.0, 0.0, 0.0, 0.0, 0.0, 0.0, 0.0, 0.0, 0.0, 0.0, 0.0, 0.0, 0.0, 0.0, 0.0, 0.0, 0.0, 0.0, 0.0, 0.0, 0.0, 0.0, 0.0, 0.0, 0.0, 0.0, 0.0, 0.0, 0.0, 0.0, 0.0, 0.0, 0.0, 0.0, 0.0, 0.0, 0.0, 0.0, 0.0, 0.0, 0.0, 0.0, 0.0, 0.0, 0.0, 0.0, 0.0, 0.0, 0.0, 0.0, 0.0, 0.0, 0.0, 0.0, 0.0, 0.0, 0.0, 0.0, 0.0, 0.0, 0.0, 0.0, 0.0, 0.0, 0.0, 0.0, 0.0, 0.0, 0.0, 0.0, 0.0, 0.0, 0.0, 0.0, 0.0, 0.0, 0.0, 0.0, 0.0, 0.0, 0.0, 0.0, 0.0, 0.0, 0.0, 0.0, 0.0, 0.0, 0.0, 0.0, 0.0, 0.0, 0.0, 0.0, 0.0, 0.0, 0.0, 0.0, 0.0, 0.0, 0.0, 0.0, 0.0, 0.0, 0.0, 0.0, 0.0, 0.0, 0.0, 0.0, 0.0, 0.0, 0.0, 0.0, 0.0, 0.0, 0.0, 0.0, 0.0, 0.0, 0.0, 0.0, 0.0, 0.0, 0.0, 0.0, 0.0, 0.0, 0.0, 0.0, 0.0, 0.0, 0.0, 0.0, 0.0, 0.0, 0.0, 0.0, 0.0, 0.0, 0.0, 0.0, 0.0, 0.0, 0.0, 0.0, 0.0, 0.0, 0.0, 0.0, 0.0, 0.0, 0.0, 0.0, 0.0, 0.0, 0.0, 0.0, 0.0, 0.0, 0.0, 0.0, 0.0, 0.0, 0.0, 0.0, 0.0, 0.0, 0.0, 0.0, 0.0, 0.0, 0.0, 0.0, 0.0, 0.0, 0.0, 0.0, 0.0, 0.0, 0.0, 0.0, 0.0, 0.0, 0.0, 0.0, 0.0, 0.0, 0.0, 0.0, 0.0, 0.0, 0.0, 0.0, 0.0, 0.0, 0.0, 0.0, 0.0, 0.0, 0.0, 0.0, 0.0, 0.0, 0.0, 0.0, 0.0, 0.0, 0.0, 0.0, 0.0, 0.0, 0.0, 0.0, 0.0, 0.0, 0.0, 0.0, 0.0, 0.0, 0.0, 0.0, 0.0, 0.0, 0.0, 0.0, 0.0, 0.0, 0.0, 0.0, 0.0, 0.0, 0.0, 0.0, 0.0, 0.0, 0.0, 0.0, 0.0, 0.0, 0.0, 0.0, 0.0, 0.0, 0.0, 0.0, 0.0, 0.0, 0.0, 0.0, 0.0, 0.0, 0.0, 0.0, 0.0, 0.0, 0.0, 0.0, 0.0, 0.0, 0.0, 0.0, 0.0, 0.0, 0.0, 0.0, 0.0, 0.0, 0.0, 0.0, 0.0, 0.0, 0.0, 0.0, 0.0, 0.0, 0.0, 0.0, 0.0, 0.0, 0.0, 0.0, 0.0, 0.0, 0.0, 0.0, 0.0, 0.0, 0.0, 0.0, 0.0, 0.0, 0.0, 0.0, 0.0, 0.0, 0.0, 0.0, 0.0, 0.0, 0.0, 0.0, 0.0, 0.0, 0.0, 0.0, 0.0, 0.0, 0.0, 0.0, 0.0, 0.0, 0.0, 0.0, 0.0, 0.0, 0.0, 0.0, 0.0, 0.0, 0.0, 0.0, 0.0, 0.0, 0.0, 0.0, 0.0, 0.0, 0.0, 0.0, 0.0, 0.0, 0.0, 0.0, 0.0, 0.0, 0.0, 0.0, 0.0, 0.0, 0.0, 0.0, 0.0, 0.0, 0.0, 0.0, 0.0, 0.0, 0.0, 0.0, 0.0, 0.0, 0.0, 0.0, 0.0, 0.0, 0.0, 0.0, 0.0, 0.0, 0.0, 0.0, 0.0, 0.0, 0.0, 0.0, 0.0, 0.0, 0.0, 0.0, 0.0, 0.0, 0.0, 0.0, 0.0, 0.0, 0.0, 0.0, 0.0, 0.0, 0.0, 0.0, 0.0, 0.0, 0.0, 0.0, 0.0, 0.0, 0.0, 0.0, 0.0, 0.0, 0.0, 0.0, 0.0, 0.0, 0.0, 0.0, 0.0, 0.0, 0.0, 0.0, 0.0, 0.0, 0.0, 0.0, 0.0, 0.0, 0.0, 0.0, 0.0, 0.0, 0.0, 0.0, 0.0, 0.0, 0.0, 0.0, 0.0, 0.0, 0.0, 0.0, 0.0, 0.0, 0.0, 0.0, 0.0, 0.0, 0.0, 0.0, 0.0, 0.0, 0.0, 0.0, 0.0, 0.0, 0.0, 0.0, 0.0, 0.0, 0.0, 0.0, 0.0, 0.0, 0.0, 0.0, 0.0, 0.0, 0.0, 0.0, 0.0, 0.0, 0.0, 0.0, 0.0, 0.0, 0.0, 0.0, 0.0, 0.0, 0.0, 0.0, 0.0, 0.0, 0.0, 0.0, 0.0, 0.0, 0.0, 0.0, 0.0, 0.0, 0.0, 0.0, 0.0, 0.0, 0.0, 0.0, 0.0, 0.0, 0.0, 0.0, 0.0, 0.0, 0.0, 0.0, 0.0, 0.0, 0.0, 0.0, 0.0, 0.0, 0.0, 0.0, 0.0, 0.0, 0.0, 0.0, 0.0, 0.0, 0.0, 0.0, 0.0, 0.0, 0.0, 0.0, 0.0, 0.0, 0.0, 0.0, 0.0, 0.0, 0.0, 0.0, 0.0, 0.0, 0.0, 0.0, 0.0, 0.0, 0.0, 0.0, 0.0, 0.0, 0.0, 0.0, 0.0, 0.0, 0.0, 0.0, 0.0, 0.0, 0.0, 0.0, 0.0, 0.0, 0.0, 0.0, 0.0, 0.0, 0.0, 0.0, 0.0, 0.0, 0.0, 0.0, 0.0, 0.0, 0.0, 0.0, 0.0, 0.0, 0.0, 0.0, 0.0, 0.0, 0.0, 0.0, 0.0, 0.0, 0.0, 0.0, 0.0, 0.0, 0.0, 0.0, 0.0, 0.0, 0.0, 0.0, 0.0, 0.0, 0.0, 0.0, 0.0, 0.0, 0.0, 0.0, 0.0, 0.0, 0.0, 0.0, 0.0, 0.0, 0.0, 0.0, 0.0, 0.0, 0.0, 0.0, 0.0, 0.0, 0.0, 0.0, 0.0, 0.0, 0.0, 0.0, 0.0, 0.0, 0.0, 0.0, 0.0, 0.0, 0.0, 0.0, 0.0, 0.0, 0.0, 0.0, 0.0, 0.0, 0.0, 0.0, 0.0, 0.0, 0.0, 0.0, 0.0, 0.0, 0.0, 0.0, 0.0, 0.0, 0.0, 0.0, 0.0, 0.0, 0.0, 0.0, 0.0, 0.0, 0.0, 0.0, 0.0, 0.0, 0.0, 0.0, 0.0, 0.0, 0.0, 0.0, 0.0, 0.0, 0.0, 0.0, 0.0, 0.0, 0.0, 0.0, 0.0, 0.0, 0.0, 0.0, 0.0, 0.0, 0.0, 0.0, 0.0, 0.0, 0.0, 0.0, 0.0, 0.0, 0.0, 0.0, 0.0, 0.0, 0.0, 0.0, 0.0, 0.0, 0.0, 0.0, 0.0, 0.0, 0.0, 0.0, 0.0, 0.0, 0.0, 0.0, 0.0, 0.0, 0.0, 0.0, 0.0, 0.0, 0.0, 0.0, 0.0, 0.0, 0.0, 0.0, 0.0, 0.0, 0.0, 0.0, 0.0, 0.0, 0.0, 0.0, 0.0, 0.0, 0.0, 0.0, 0.0, 0.0, 0.0, 0.0, 0.0, 0.0, 0.0, 0.0, 0.0, 0.0, 0.0, 0.0, 0.0, 0.0, 0.0, 0.0, 0.0, 0.0, 0.0, 0.0, 0.0, 0.0, 0.0, 0.0, 0.0, 0.0, 0.0, 0.0, 0.0, 0.0, 0.0, 0.0, 0.0, 0.0, 0.0, 0.0, 0.0, 0.0, 0.0, 0.0, 0.0, 0.0, 0.0, 0.0, 0.0, 0.0, 0.0, 0.0, 0.0, 0.0, 0.0, 0.0, 0.0, 0.0, 0.0, 0.0, 0.0, 0.0, 0.0, 0.0, 0.0, 0.0, 0.0, 0.0, 0.0, 0.0, 0.0, 0.0, 0.0, 0.0, 0.0, 0.0, 0.0, 0.0, 0.0, 0.0, 0.0, 0.0, 0.0, 0.0, 0.0, 0.0, 0.0, 0.0, 0.0, 0.0, 0.0, 0.0, 0.0, 0.0, 0.0, 0.0, 0.0, 0.0, 0.0, 0.0, 0.0, 0.0, 0.0, 0.0, 0.0, 0.0, 0.0, 0.0, 0.0, 0.0, 0.0, 0.0, 0.0, 0.0, 0.0, 0.0, 0.0, 0.0, 0.0, 0.0, 0.0, 0.0, 0.0, 0.0, 0.0, 0.0, 0.0, 0.0, 0.0, 0.0, 0.0, 0.0, 0.0, 0.0, 0.0, 0.0, 0.0, 0.0, 0.0, 0.0, 0.0, 0.0, 0.0, 0.0, 0.0, 0.0, 0.0, 0.0, 0.0, 0.0, 0.0, 0.0, 0.0, 0.0, 0.0, 0.0, 0.0, 0.0, 0.0, 0.0, 0.0, 0.0, 0.0, 0.0, 0.0, 0.0, 0.0, 0.0, 0.0, 0.0, 0.0, 0.0, 0.0, 0.0, 0.0, 0.0, 0.0, 0.0, 0.0, 0.0, 0.0, 0.0, 0.0, 0.0, 0.0, 0.0, 0.0, 0.0, 0.0, 0.0, 0.0, 0.0, 0.0, 0.0, 0.0, 0.0, 0.0, 0.0, 0.0, 0.0, 0.0, 0.0, 0.0, 0.0, 0.0, 0.0, 0.0, 0.0, 0.0, 0.0, 0.0, 0.0, 0.0, 0.0, 0.0, 0.0, 0.0, 0.0, 0.0, 0.0, 0.0, 0.0, 0.0, 0.0, 0.0, 0.0, 0.0, 0.0, 0.0, 0.0, 0.0, 0.0, 0.0, 0.0, 0.0, 0.0, 0.0, 0.0, 0.0, 0.0, 0.0, 0.0, 0.0, 0.0, 0.0, 0.0, 0.0, 0.0, 0.0, 0.0, 0.0, 0.0, 0.0, 0.0, 0.0, 0.0, 0.0, 0.0, 0.0, 0.0, 0.0, 0.0, 0.0, 0.0, 0.0, 0.0, 0.0, 0.0, 0.0, 0.0, 0.0, 0.0, 0.0, 0.0, 0.0, 0.0, 0.0, 0.0, 0.0, 0.0, 0.0, 0.0, 0.0, 0.0, 0.0, 0.0, 0.0, 0.0, 0.0, 0.0, 0.0, 0.0, 0.0, 0.0, 0.0, 0.0, 0.0, 0.0, 0.0, 0.0, 0.0, 0.0, 0.0, 0.0, 0.0, 0.0, 0.0, 0.0, 0.0, 0.0, 0.0, 0.0, 0.0, 0.0, 0.0, 0.0, 0.0, 0.0, 0.0, 0.0, 0.0, 0.0, 0.0, 0.0, 0.0, 0.0, 0.0, 0.0, 0.0, 0.0, 0.0, 0.0, 0.0, 0.0, 0.0, 0.0, 0.0, 0.0, 0.0, 0.0, 0.0, 0.0, 0.0, 0.0, 0.0, 0.0, 0.0, 0.0, 0.0, 0.0, 0.0, 0.0, 0.0, 0.0, 0.0, 0.0, 0.0, 0.0, 0.0, 0.0, 0.0, 0.0, 0.0, 0.0, 0.0, 0.0, 0.0, 0.0, 0.0, 0.0, 0.0, 0.0, 0.0, 0.0, 0.0, 0.0, 0.0, 0.0, 0.0, 0.0, 0.0, 0.0, 0.0, 0.0, 0.0, 0.0, 0.0, 0.0, 0.0, 0.0, 0.0, 0.0, 0.0, 0.0, 0.0, 0.0, 0.0, 0.0, 0.0, 0.0, 0.0, 0.0, 0.0, 0.0, 0.0, 0.0, 0.0, 0.0, 0.0, 0.0, 0.0, 0.0, 0.0, 0.0, 0.0, 0.0, 0.0, 0.0, 0.0, 0.0, 0.0, 0.0, 0.0, 0.0, 0.0, 0.0, 0.0, 0.0, 0.0, 0.0, 0.0, 0.0, 0.0, 0.0, 0.0, 0.0, 0.0, 0.0, 0.0, 0.0, 0.0, 0.0, 0.0, 0.0, 0.0, 0.0, 0.0, 0.0, 0.0, 0.0, 0.0, 0.0, 0.0, 0.0, 0.0, 0.0, 0.0, 0.0, 0.0, 0.0, 0.0, 0.0, 0.0, 0.0, 0.0, 0.0, 0.0, 0.0, 0.0, 0.0, 0.0, 0.0, 0.0, 0.0, 0.0, 0.0, 0.0, 0.0, 0.0, 0.0, 0.0, 0.0, 0.0, 0.0, 0.0, 0.0, 0.0, 0.0, 0.0, 0.0, 0.0, 0.0, 0.0, 0.0, 0.0, 0.0, 0.0, 0.0, 0.0, 0.0, 0.0, 0.0, 0.0, 0.0, 0.0, 0.0, 0.0, 0.0, 0.0, 0.0, 0.0, 0.0, 0.0, 0.0, 0.0, 0.0, 0.0, 0.0, 0.0, 0.0, 0.0, 0.0, 0.0, 0.0, 0.0, 0.0, 0.0, 0.0, 0.0, 0.0, 0.0, 0.0, 0.0, 0.0, 0.0, 0.0, 0.0, 0.0, 0.0, 0.0, 0.0, 0.0, 0.0, 0.0, 0.0, 0.0, 0.0, 0.0, 0.0, 0.0, 0.0, 0.0, 0.0, 0.0, 0.0, 0.0, 0.0, 0.0, 0.0, 0.0, 0.0, 0.0, 0.0, 0.0, 0.0, 0.0, 0.0, 0.0, 0.0, 0.0, 0.0, 0.0, 0.0, 0.0, 0.0, 0.0, 0.0, 0.0, 0.0, 0.0, 0.0, 0.0, 0.0, 0.0, 0.0, 0.0, 0.0, 0.0, 0.0, 0.0, 0.0, 0.0, 0.0, 0.0, 0.0, 0.0, 0.0, 0.0, 0.0, 0.0, 0.0, 0.0, 0.0, 0.0, 0.0, 0.0, 0.0, 0.0, 0.0, 0.0, 0.0, 0.0, 0.0, 0.0, 0.0, 0.0, 0.0, 0.0, 0.0, 0.0, 0.0, 0.0, 0.0, 0.0, 0.0, 0.0, 0.0, 0.0, 0.0, 0.0, 0.0, 0.0, 0.0, 0.0, 0.0, 0.0, 0.0, 0.0, 0.0, 0.0, 0.0, 0.0, 0.0, 0.0, 0.0, 0.0, 0.0, 0.0, 0.0, 0.0, 0.0, 0.0, 0.0, 0.0, 0.0, 0.0, 0.0, 0.0, 0.0, 0.0, 0.0, 0.0, 0.0, 0.0, 0.0, 0.0, 0.0, 0.0, 0.0, 0.0, 0.0, 0.0, 0.0, 0.0, 0.0, 0.0, 0.0, 0.0, 0.0, 0.0, 0.0, 0.0, 0.0, 0.0, 0.0, 0.0, 0.0, 0.0, 0.0, 0.0, 0.0, 0.0, 0.0, 0.0, 0.0, 0.0, 0.0, 0.0, 0.0, 0.0, 0.0, 0.0, 0.0, 0.0, 0.0, 0.0, 0.0, 0.0, 0.0, 0.0, 0.0, 0.0, 0.0, 0.0, 0.0, 0.0, 0.0, 0.0, 0.0, 0.0, 0.0, 0.0, 0.0, 0.0, 0.0, 0.0, 0.0, 0.0, 0.0, 0.0, 0.0, 0.0, 0.0, 0.0, 0.0, 0.0, 0.0, 0.0, 0.0, 0.0, 0.0, 0.0, 0.0, 0.0, 0.0, 0.0, 0.0, 0.0, 0.0, 0.0, 0.0, 0.0, 0.0, 0.0, 0.0, 0.0, 0.0, 0.0, 0.0, 0.0, 0.0, 0.0, 0.0, 0.0, 0.0, 0.0, 0.0, 0.0, 0.0, 0.0, 0.0, 0.0, 0.0, 0.0, 0.0, 0.0, 0.0, 0.0, 0.0, 0.0, 0.0, 0.0, 0.0, 0.0, 0.0, 0.0, 0.0, 0.0, 0.0, 0.0, 0.0, 0.0, 0.0, 0.0, 0.0, 0.0, 0.0, 0.0, 0.0, 0.0, 0.0, 0.0, 0.0, 0.0, 0.0, 0.0, 0.0, 0.0, 0.0, 0.0, 0.0, 0.0, 0.0, 0.0, 0.0, 0.0, 0.0, 0.0, 0.0, 0.0, 0.0, 0.0, 0.0, 0.0, 0.0, 0.0, 0.0, 0.0, 0.0, 0.0, 0.0, 0.0, 0.0, 0.0, 0.0, 0.0, 0.0, 0.0, 0.0, 0.0, 0.0, 0.0, 0.0, 0.0, 0.0, 0.0, 0.0, 0.0, 0.0, 0.0, 0.0, 0.0, 0.0, 0.0, 0.0, 0.0, 0.0, 0.0, 0.0, 0.0, 0.0, 0.0, 0.0, 0.0, 0.0, 0.0, 0.0, 0.0, 0.0, 0.0, 0.0, 0.0, 0.0, 0.0, 0.0, 0.0, 0.0, 0.0, 0.0, 0.0, 0.0, 0.0, 0.0, 0.0, 0.0, 0.0, 0.0, 0.0, 0.0, 0.0, 0.0, 0.0, 0.0, 0.0, 0.0, 0.0, 0.0, 0.0, 0.0, 0.0, 0.0, 0.0, 0.0, 0.0, 0.0, 0.0, 0.0, 0.0, 0.0, 0.0, 0.0, 0.0, 0.0, 0.0, 0.0, 0.0, 0.0, 0.0, 0.0, 0.0, 0.0, 0.0, 0.0, 0.0, 0.0, 0.0, 0.0, 0.0, 0.0, 0.0, 0.0, 0.0, 0.0, 0.0, 0.0, 0.0, 0.0, 0.0, 0.0, 0.0, 0.0, 0.0, 0.0, 0.0, 0.0, 0.0, 0.0, 0.0, 0.0, 0.0, 0.0, 0.0, 0.0, 0.0, 0.0, 0.0, 0.0, 0.0, 0.0, 0.0, 0.0, 0.0, 0.0, 0.0, 0.0, 0.0, 0.0, 0.0, 0.0, 0.0, 0.0, 0.0, 0.0, 0.0, 0.0, 0.0, 0.0, 0.0, 0.0, 0.0, 0.0, 0.0, 0.0, 0.0, 0.0, 0.0, 0.0, 0.0, 0.0, 0.0, 0.0, 0.0, 0.0, 0.0, 0.0, 0.0, 0.0, 0.0, 0.0, 0.0, 0.0, 0.0, 0.0, 0.0, 0.0, 0.0, 0.0, 0.0, 0.0, 0.0, 0.0, 0.0, 0.0, 0.0, 0.0, 0.0, 0.0, 0.0, 0.0, 0.0, 0.0, 0.0, 0.0, 0.0, 0.0, 0.0, 0.0, 0.0, 0.0, 0.0, 0.0, 0.0, 0.0, 0.0, 0.0, 0.0, 0.0, 0.0, 0.0, 0.0, 0.0, 0.0, 0.0, 0.0, 0.0, 0.0, 0.0, 0.0, 0.0, 0.0, 0.0, 0.0, 0.0, 0.0, 0.0, 0.0, 0.0, 0.0, 0.0, 0.0, 0.0, 0.0, 0.0, 0.0, 0.0, 0.0, 0.0, 0.0, 0.0, 0.0, 0.0, 0.0, 0.0, 0.0, 0.0, 0.0, 0.0, 0.0, 0.0, 0.0, 0.0, 0.0, 0.0, 0.0, 0.0, 0.0, 0.0, 0.0, 0.0, 0.0, 0.0, 0.0, 0.0, 0.0, 0.0, 0.0, 0.0, 0.0, 0.0, 0.0, 0.0, 0.0, 0.0, 0.0, 0.0, 0.0, 0.0, 0.0, 0.0, 0.0, 0.0, 0.0, 0.0, 0.0, 0.0, 0.0, 0.0, 0.0, 0.0, 0.0, 0.0, 0.0, 0.0, 0.0, 0.0, 0.0, 0.0, 0.0, 0.0, 0.0, 0.0, 0.0, 0.0, 0.0, 0.0, 0.0, 0.0, 0.0, 0.0, 0.0, 0.0, 0.0, 0.0, 0.0, 0.0, 0.0, 0.0, 0.0, 0.0, 0.0, 0.0, 0.0, 0.0, 0.0, 0.0, 0.0, 0.0, 0.0, 0.0, 0.0, 0.0, 0.0, 0.0, 0.0, 0.0, 0.0, 0.0, 0.0, 0.0, 0.0, 0.0, 0.0, 0.0, 0.0, 0.0, 0.0, 0.0, 0.0, 0.0, 0.0, 0.0, 0.0, 0.0, 0.0, 0.0, 0.0, 0.0, 0.0, 0.0, 0.0, 0.0, 0.0, 0.0, 0.0, 0.0, 0.0, 0.0, 0.0, 0.0, 0.0, 0.0, 0.0, 0.0, 0.0, 0.0, 0.0, 0.0, 0.0, 0.0, 0.0, 0.0, 0.0, 0.0, 0.0, 0.0, 0.0, 0.0, 0.0, 0.0, 0.0, 0.0, 0.0, 0.0, 0.0, 0.0, 0.0, 0.0, 0.0, 0.0, 0.0, 0.0, 0.0, 0.0, 0.0, 0.0, 0.0, 0.0, 0.0, 0.0, 0.0, 0.0, 0.0, 0.0, 0.0, 0.0, 0.0, 0.0, 0.0, 0.0, 0.0, 0.0, 0.0, 0.0, 0.0, 0.0, 0.0, 0.0, 0.0, 0.0, 0.0, 0.0, 0.0, 0.0, 0.0, 0.0, 0.0, 0.0, 0.0, 0.0, 0.0, 0.0, 0.0, 0.0, 0.0, 0.0, 0.0, 0.0, 0.0, 0.0, 0.0, 0.0, 0.0, 0.0, 0.0, 0.0, 0.0, 0.0, 0.0, 0.0, 0.0, 0.0, 0.0, 0.0, 0.0, 0.0, 0.0, 0.0, 0.0, 0.0, 0.0, 0.0, 0.0, 0.0, 0.0, 0.0, 0.0, 0.0, 0.0, 0.0, 0.0, 0.0, 0.0, 0.0, 0.0, 0.0, 0.0, 0.0, 0.0, 0.0, 0.0, 0.0, 0.0, 0.0, 0.0, 0.0, 0.0, 0.0, 0.0, 0.0, 0.0, 0.0, 0.0, 0.0, 0.0, 0.0, 0.0, 0.0, 0.0, 0.0, 0.0, 0.0, 0.0, 0.0, 0.0, 0.0, 0.0, 0.0, 0.0, 0.0, 0.0, 0.0, 0.0, 0.0, 0.0, 0.0, 0.0, 0.0, 0.0, 0.0, 0.0, 0.0, 0.0, 0.0, 0.0, 0.0, 0.0, 0.0, 0.0, 0.0, 0.0, 0.0, 0.0, 0.0, 0.0, 0.0, 0.0, 0.0, 0.0, 0.0, 0.0, 0.0, 0.0, 0.0, 0.0, 0.0, 0.0, 0.0, 0.0, 0.0, 0.0, 0.0, 0.0, 0.0, 0.0, 0.0, 0.0, 0.0, 0.0, 0.0, 0.0, 0.0, 0.0, 0.0, 0.0, 0.0, 0.0, 0.0, 0.0, 0.0, 0.0, 0.0, 0.0, 0.0, 0.0, 0.0, 0.0, 0.0, 0.0, 0.0, 0.0, 0.0, 0.0, 0.0, 0.0, 0.0, 0.0, 0.0, 0.0, 0.0, 0.0, 0.0, 0.0, 0.0, 0.0, 0.0, 0.0, 0.0, 0.0, 0.0, 0.0, 0.0, 0.0, 0.0, 0.0, 0.0, 0.0, 0.0, 0.0, 0.0, 0.0, 0.0, 0.0, 0.0, 0.0, 0.0, 0.0, 0.0, 0.0, 0.0, 0.0, 0.0, 0.0, 0.0, 0.0, 0.0, 0.0, 0.0, 0.0, 0.0, 0.0, 0.0, 0.0, 0.0, 0.0, 0.0, 0.0, 0.0, 0.0, 0.0, 0.0, 0.0, 0.0, 0.0, 0.0, 0.0, 0.0, 0.0, 0.0, 0.0, 0.0, 0.0, 0.0, 0.0, 0.0, 0.0, 0.0, 0.0, 0.0, 0.0, 0.0, 0.0, 0.0, 0.0, 0.0, 0.0, 0.0, 0.0, 0.0, 0.0, 0.0, 0.0, 0.0, 0.0, 0.0, 0.0, 0.0, 0.0, 0.0, 0.0, 0.0, 0.0, 0.0, 0.0, 0.0, 0.0, 0.0, 0.0, 0.0, 0.0, 0.0, 0.0, 0.0, 0.0, 0.0, 0.0, 0.0, 0.0, 0.0, 0.0, 0.0, 0.0, 0.0, 0.0, 0.0, 0.0, 0.0, 0.0, 0.0, 0.0, 0.0, 0.0, 0.0, 0.0, 0.0, 0.0, 0.0, 0.0, 0.0, 0.0, 0.0, 0.0, 0.0, 0.0, 0.0, 0.0, 0.0, 0.0, 0.0, 0.0, 0.0, 0.0, 0.0, 0.0, 0.0, 0.0, 0.0, 0.0, 0.0, 0.0, 0.0, 0.0, 0.0, 0.0, 0.0, 0.0, 0.0, 0.0, 0.0, 0.0, 0.0, 0.0, 0.0, 0.0, 0.0, 0.0, 0.0, 0.0, 0.0, 0.0, 0.0, 0.0, 0.0, 0.0, 0.0, 0.0, 0.0, 0.0, 0.0, 0.0, 0.0, 0.0, 0.0, 0.0, 0.0, 0.0, 0.0, 0.0, 0.0, 0.0, 0.0, 0.0, 0.0, 0.0, 0.0, 0.0, 0.0, 0.0, 0.0, 0.0, 0.0, 0.0, 0.0, 0.0, 0.0, 0.0, 0.0, 0.0, 0.0, 0.0, 0.0, 0.0, 0.0, 0.0, 0.0, 0.0, 0.0, 0.0, 0.0, 0.0, 0.0, 0.0, 0.0, 0.0, 0.0, 0.0, 0.0, 0.0, 0.0, 0.0, 0.0, 0.0, 0.0, 0.0, 0.0, 0.0, 0.0, 0.0, 0.0, 0.0, 0.0, 0.0, 0.0, 0.0, 0.0, 0.0, 0.0, 0.0, 0.0, 0.0, 0.0, 0.0, 0.0, 0.0, 0.0, 0.0, 0.0, 0.0, 0.0, 0.0, 0.0, 0.0, 0.0, 0.0, 0.0, 0.0, 0.0, 0.0, 0.0, 0.0, 0.0, 0.0, 0.0, 0.0, 0.0, 0.0, 0.0, 0.0, 0.0, 0.0, 0.0, 0.0, 0.0, 0.0, 0.0, 0.0, 0.0, 0.0, 0.0, 0.0, 0.0, 0.0, 0.0, 0.0, 0.0, 0.0, 0.0, 0.0, 0.0, 0.0, 0.0, 0.0, 0.0, 0.0, 0.0, 0.0, 0.0, 0.0, 0.0, 0.0, 0.0, 0.0, 0.0, 0.0, 0.0, 0.0, 0.0, 0.0, 0.0, 0.0, 0.0, 0.0, 0.0, 0.0, 0.0, 0.0, 0.0, 0.0, 0.0, 0.0, 0.0, 0.0, 0.0, 0.0, 0.0, 0.0, 0.0, 0.0, 0.0, 0.0, 0.0, 0.0, 0.0, 0.0, 0.0, 0.0, 0.0, 0.0, 0.0, 0.0, 0.0, 0.0, 0.0, 0.0, 0.0, 0.0, 0.0, 0.0, 0.0, 0.0, 0.0, 0.0, 0.0, 0.0, 0.0, 0.0, 0.0, 0.0, 0.0, 0.0, 0.0, 0.0, 0.0, 0.0, 0.0, 0.0, 0.0, 0.0, 0.0, 0.0, 0.0, 0.0, 0.0, 0.0, 0.0, 0.0, 0.0, 0.0, 0.0, 0.0, 0.0, 0.0, 0.0, 0.0, 0.0, 0.0, 0.0, 0.0, 0.0, 0.0, 0.0, 0.0, 0.0, 0.0, 0.0, 0.0, 0.0, 0.0, 0.0, 0.0, 0.0, 0.0, 0.0, 0.0, 0.0, 0.0, 0.0, 0.0, 0.0, 0.0, 0.0, 0.0, 0.0, 0.0, 0.0, 0.0, 0.0, 0.0, 0.0, 0.0, 0.0, 0.0, 0.0, 0.0, 0.0, 0.0, 0.0, 0.0, 0.0, 0.0, 0.0, 0.0, 0.0, 0.0, 0.0, 0.0, 0.0, 0.0, 0.0, 0.0, 0.0, 0.0, 0.0, 0.0, 0.0, 0.0, 0.0, 0.0, 0.0, 0.0, 0.0, 0.0, 0.0, 0.0, 0.0, 0.0, 0.0, 0.0, 0.0, 0.0, 0.0, 0.0, 0.0, 0.0, 0.0, 0.0, 0.0, 0.0, 0.0, 0.0, 0.0, 0.0, 0.0, 0.0, 0.0, 0.0, 0.0, 0.0, 0.0, 0.0, 0.0, 0.0, 0.0, 0.0, 0.0, 0.0, 0.0, 0.0, 0.0, 0.0, 0.0, 0.0, 0.0, 0.0, 0.0, 0.0, 0.0, 0.0, 0.0, 0.0, 0.0, 0.0, 0.0, 0.0, 0.0, 0.0, 0.0, 0.0, 0.0, 0.0, 0.0, 0.0, 0.0, 0.0, 0.0, 0.0, 0.0, 0.0, 0.0, 0.0, 0.0, 0.0, 0.0, 0.0, 0.0, 0.0, 0.0, 0.0, 0.0, 0.0, 0.0, 0.0, 0.0, 0.0, 0.0, 0.0, 0.0, 0.0, 0.0, 0.0, 0.0, 0.0, 0.0, 0.0, 0.0, 0.0, 0.0, 0.0, 0.0, 0.0, 0.0, 0.0, 0.0, 0.0, 0.0, 0.0, 0.0, 0.0, 0.0, 0.0, 0.0, 0.0, 0.0, 0.0, 0.0, 0.0, 0.0, 0.0, 0.0, 0.0, 0.0, 0.0, 0.0, 0.0, 0.0, 0.0, 0.0, 0.0, 0.0, 0.0, 0.0, 0.0, 0.0, 0.0, 0.0, 0.0, 0.0, 0.0, 0.0, 0.0, 0.0, 0.0, 0.0, 0.0, 0.0, 0.0, 0.0, 0.0, 0.0, 0.0, 0.0, 0.0, 0.0, 0.0, 0.0, 0.0, 0.0, 0.0, 0.0, 0.0, 0.0, 0.0, 0.0, 0.0, 0.0, 0.0, 0.0, 0.0, 0.0, 0.0, 0.0, 0.0, 0.0, 0.0, 0.0, 0.0, 0.0, 0.0, 0.0, 0.0, 0.0, 0.0, 0.0, 0.0, 0.0, 0.0, 0.0, 0.0, 0.0, 0.0, 0.0, 0.0, 0.0, 0.0, 0.0, 0.0, 0.0, 0.0, 0.0, 0.0, 0.0, 0.0, 0.0, 0.0, 0.0, 0.0, 0.0, 0.0, 0.0, 0.0, 0.0, 0.0, 0.0, 0.0, 0.0, 0.0, 0.0, 0.0, 0.0, 0.0, 0.0, 0.0, 0.0, 0.0, 0.0, 0.0, 0.0, 0.0, 0.0, 0.0, 0.0, 0.0, 0.0, 0.0, 0.0, 0.0, 0.0, 0.0, 0.0, 0.0, 0.0, 0.9318, 0.1181, 0.9466, 0.1437, 0.9406, 0.1575])
me_x.use_remesh_fix_poles = True
me_x.use_remesh_preserve_attributes = False
me_x.update()

# ---- objects
ob_light = bpy.data.objects.new('Light', light_light)
ob_camera = bpy.data.objects.new('Camera', cam_camera)
ob_x = bpy.data.objects.new('Икосфера', me_x)

# ---- transforms, parenting, visibility, modifiers, constraints
ob_light.location = (4.076, 1.005, 5.904)
ob_light.rotation_euler = (0.6503, 0.05522, 1.866)
ob_light.lock_rotations_4d = False
ob_light.empty_display_type = 'ARROWS'
ob_light.color = (0.0, 0.0, 0.0, 0.0)
ob_light.lineart.crease_threshold = 0.0
ob_camera.location = (7.359, -6.926, 4.958)
ob_camera.rotation_euler = (1.109, 0.0, 0.8149)
ob_camera.lock_rotations_4d = False
ob_camera.empty_display_type = 'ARROWS'
ob_camera.color = (0.0, 0.0, 0.0, 0.0)
ob_camera.display_type = 'WIRE'
ob_camera.lineart.crease_threshold = 0.0
ob_x.location = (0.03216, -0.01914, 0.0)
ob_x.rotation_euler = (0.0, -0.0, 0.02578)

# ---- collection membership
col_collection.objects.link(ob_light)
col_collection.objects.link(ob_camera)
col_collection.objects.link(ob_x)

# ---- scene / render settings (as saved in the file)
scene.camera = ob_camera
scene.frame_start = 1; scene.frame_end = 250; scene.frame_set(1)
scene.render.engine = 'BLENDER_EEVEE_NEXT'
scene.cycles.sampling_pattern = 'TABULATED_SOBOL'
scene.cycles.use_light_tree = False
scene.view_settings.view_transform = 'Filmic'
bpy.context.view_layer.update()
